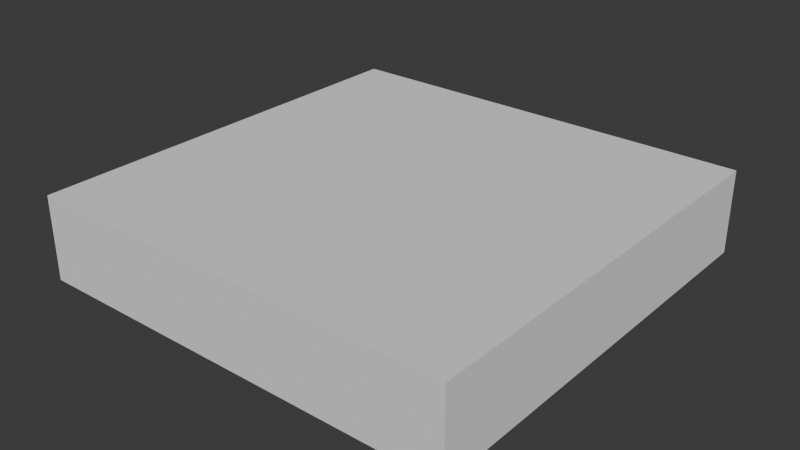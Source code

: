 # Source: ground_00.blend  (saved by Blender 4.3.34; exported with 4.5.12 LTS)
import bpy
from mathutils import Matrix  # noqa: F401  (used for matrix-valued properties, if any)

bpy.ops.wm.read_factory_settings(use_empty=True)
scene = bpy.context.scene
scene.name = 'Scene'

# ---- collections
col_ground_00 = bpy.data.collections.new('ground_00'); scene.collection.children.link(col_ground_00)
col_ground_00_001 = bpy.data.collections.new('ground_00.001'); col_ground_00.children.link(col_ground_00_001)

# ---- materials (node trees are filled in below, after node groups)
mat_cliff_grass = bpy.data.materials.new('cliff_grass')

# ---- material node trees

# ---- world
world_world = bpy.data.worlds.new('World'); scene.world = world_world
world_world.use_nodes = True; world_world.node_tree.nodes.clear()
_N = world_world.node_tree.nodes; _L = world_world.node_tree.links
n0 = _N.new('ShaderNodeOutputWorld'); n0.name = 'World Output'; n0.location = (300, 300)
n1 = _N.new('ShaderNodeBackground'); n1.name = 'Background'; n1.location = (10, 300)
n1.inputs[0].default_value = (0.05088, 0.05088, 0.05088, 1.0)
_L.new(n1.outputs[0], n0.inputs[0])
n0.is_active_output = True
world_world.color = (0.05088, 0.05088, 0.05088)
world_world.use_sun_shadow = False
world_world.sun_shadow_jitter_overblur = 0.0

# ---- meshes
me_cube = bpy.data.meshes.new('Cube')
me_cube.from_pydata([(-1.0, -1.0, -1.0), (-1.0, -1.0, 1.0), (-1.0, 1.0, -1.0), (-1.0, 1.0, 1.0), (1.0, -1.0, -1.0), (1.0, -1.0, 1.0), (1.0, 1.0, -1.0), (1.0, 1.0, 1.0)], [], [(0, 1, 3, 2), (2, 3, 7, 6), (6, 7, 5, 4), (4, 5, 1, 0), (2, 6, 4, 0), (7, 3, 1, 5)])
_uv = me_cube.uv_layers.new(name='UVMap')
_uv.uv.foreach_set('vector', [0.375, 0.0, 0.625, 0.0, 0.625, 0.25, 0.375, 0.25, 0.375, 0.25, 0.625, 0.25, 0.625, 0.5, 0.375, 0.5, 0.375, 0.5, 0.625, 0.5, 0.625, 0.75, 0.375, 0.75, 0.375, 0.75, 0.625, 0.75, 0.625, 1.0, 0.375, 1.0, 0.125, 0.5, 0.375, 0.5, 0.375, 0.75, 0.125, 0.75, 0.625, 0.5, 0.875, 0.5, 0.875, 0.75, 0.625, 0.75])
me_cube.update()
me_icosphere = bpy.data.meshes.new('Icosphere')
me_icosphere.from_pydata([], [], [])
me_icosphere.materials.append(None)
me_icosphere.update()

# ---- objects
ob_collision = bpy.data.objects.new('COLLISION', me_cube)
ob_icosphere = bpy.data.objects.new('Icosphere', me_icosphere)

# ---- transforms, parenting, visibility, modifiers, constraints
ob_collision.location = (0.1351, -0.4131, 0.3498)
ob_collision.scale = (4.913, 4.86, 0.9511)
ob_collision.display_type = 'BOUNDS'
ob_collision.display_bounds_type = 'CYLINDER'
ob_icosphere.location = (0.0, 0.0, 0.0)
ob_icosphere.material_slots[0].link = 'OBJECT'; ob_icosphere.material_slots[0].material = mat_cliff_grass

# ---- collection membership
col_ground_00.objects.link(ob_collision)
col_ground_00_001.objects.link(ob_icosphere)

# ---- scene / render settings (as saved in the file)
scene.frame_start = 1; scene.frame_end = 250; scene.frame_set(1)
scene.render.engine = 'BLENDER_EEVEE_NEXT'
scene.cycles.sampling_pattern = 'TABULATED_SOBOL'
scene.eevee.ray_tracing_options.trace_max_roughness = 0.0
bpy.context.view_layer.update()

# ---- added for rendering (the .blend has no active camera and no usable light): camera, sun
cam_auto = bpy.data.cameras.new('AutoCamera')
cam_auto.lens = 50.0
cam_auto.sensor_width = 36.0
cam_auto.clip_end = 1000.0
ob_auto_camera = bpy.data.objects.new('AutoCamera', cam_auto)
scene.collection.objects.link(ob_auto_camera)
ob_auto_camera.location = (13.0428, -15.9024, 10.676)
ob_auto_camera.rotation_euler = (1.09748, -7.21219e-08, 0.694738)
scene.camera = ob_auto_camera
light_auto_sun = bpy.data.lights.new('AutoSun', 'SUN')
light_auto_sun.energy = 3.0
light_auto_sun.angle = 0.0523599
ob_auto_sun = bpy.data.objects.new('AutoSun', light_auto_sun)
scene.collection.objects.link(ob_auto_sun)
ob_auto_sun.rotation_euler = (0.872665, 0.174533, 0.523599)
bpy.context.view_layer.update()
